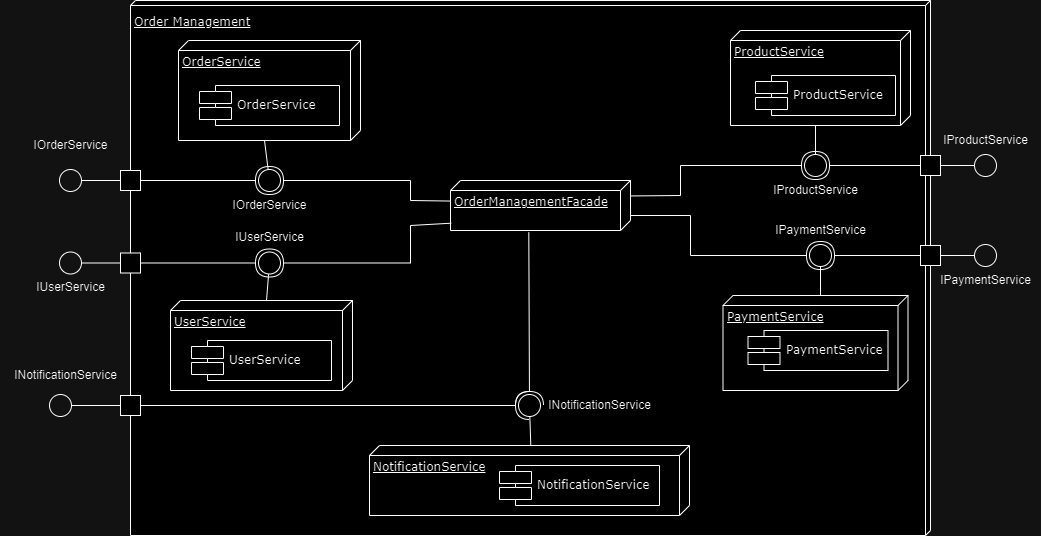

The diagram above was exported from draw.io. Its source (the exported page's mxGraphModel, read from the mxfile embedded in the PNG):
<mxGraphModel dx="2739" dy="909" grid="1" gridSize="10" guides="1" tooltips="1" connect="1" arrows="1" fold="1" page="1" pageScale="1" pageWidth="1100" pageHeight="850" background="none" math="0" shadow="0">
  <root>
    <mxCell id="0" />
    <mxCell id="1" parent="0" />
    <mxCell id="Dq3fjJseQQdsBQKCR3qx-8" value="Order Management" style="verticalAlign=top;align=left;spacingTop=8;spacingLeft=2;spacingRight=12;shape=cube;size=5;direction=south;fontStyle=4;html=1;rounded=0;shadow=0;comic=0;labelBackgroundColor=none;strokeWidth=1;fontFamily=Verdana;fontSize=12" vertex="1" parent="1">
      <mxGeometry x="-930" y="140" width="800" height="535" as="geometry" />
    </mxCell>
    <mxCell id="Dq3fjJseQQdsBQKCR3qx-14" value="ProductService  " style="verticalAlign=top;align=left;spacingTop=8;spacingLeft=2;spacingRight=12;shape=cube;size=10;direction=south;fontStyle=4;html=1;rounded=0;shadow=0;comic=0;labelBackgroundColor=none;strokeWidth=1;fontFamily=Verdana;fontSize=12" vertex="1" parent="1">
      <mxGeometry x="-330" y="170" width="180" height="95" as="geometry" />
    </mxCell>
    <mxCell id="Dq3fjJseQQdsBQKCR3qx-16" value="ProductService  " style="shape=component;align=left;spacingLeft=36;rounded=0;shadow=0;comic=0;labelBackgroundColor=none;strokeWidth=1;fontFamily=Verdana;fontSize=12;html=1;" vertex="1" parent="1">
      <mxGeometry x="-305" y="215" width="140" height="40" as="geometry" />
    </mxCell>
    <mxCell id="Dq3fjJseQQdsBQKCR3qx-66" value="&lt;font style=&quot;font-size: 12px;&quot;&gt;IProductService&lt;/font&gt;" style="text;html=1;align=center;verticalAlign=middle;resizable=0;points=[];autosize=1;strokeColor=none;fillColor=none;spacing=2;" vertex="1" parent="1">
      <mxGeometry x="-300" y="315" width="110" height="30" as="geometry" />
    </mxCell>
    <mxCell id="Dq3fjJseQQdsBQKCR3qx-68" value="OrderManagementFacade" style="verticalAlign=top;align=left;spacingTop=8;spacingLeft=2;spacingRight=12;shape=cube;size=10;direction=south;fontStyle=4;html=1;rounded=0;shadow=0;comic=0;labelBackgroundColor=none;strokeWidth=1;fontFamily=Verdana;fontSize=12" vertex="1" parent="1">
      <mxGeometry x="-610" y="320" width="180" height="50" as="geometry" />
    </mxCell>
    <mxCell id="Dq3fjJseQQdsBQKCR3qx-70" value="PaymentService    " style="verticalAlign=top;align=left;spacingTop=8;spacingLeft=2;spacingRight=12;shape=cube;size=10;direction=south;fontStyle=4;html=1;rounded=0;shadow=0;comic=0;labelBackgroundColor=none;strokeWidth=1;fontFamily=Verdana;fontSize=12" vertex="1" parent="1">
      <mxGeometry x="-337.5" y="435" width="185" height="95" as="geometry" />
    </mxCell>
    <mxCell id="Dq3fjJseQQdsBQKCR3qx-71" value="PaymentService    " style="shape=component;align=left;spacingLeft=36;rounded=0;shadow=0;comic=0;labelBackgroundColor=none;strokeWidth=1;fontFamily=Verdana;fontSize=12;html=1;" vertex="1" parent="1">
      <mxGeometry x="-312.5" y="470" width="140" height="40" as="geometry" />
    </mxCell>
    <mxCell id="Dq3fjJseQQdsBQKCR3qx-72" value="NotificationService     " style="verticalAlign=top;align=left;spacingTop=8;spacingLeft=2;spacingRight=12;shape=cube;size=10;direction=south;fontStyle=4;html=1;rounded=0;shadow=0;comic=0;labelBackgroundColor=none;strokeWidth=1;fontFamily=Verdana;fontSize=12" vertex="1" parent="1">
      <mxGeometry x="-691" y="585" width="320" height="70" as="geometry" />
    </mxCell>
    <mxCell id="Dq3fjJseQQdsBQKCR3qx-73" value="NotificationService   " style="shape=component;align=left;spacingLeft=36;rounded=0;shadow=0;comic=0;labelBackgroundColor=none;strokeWidth=1;fontFamily=Verdana;fontSize=12;html=1;" vertex="1" parent="1">
      <mxGeometry x="-561" y="605" width="160" height="40" as="geometry" />
    </mxCell>
    <mxCell id="Dq3fjJseQQdsBQKCR3qx-74" value="OrderService      " style="verticalAlign=top;align=left;spacingTop=8;spacingLeft=2;spacingRight=12;shape=cube;size=10;direction=south;fontStyle=4;html=1;rounded=0;shadow=0;comic=0;labelBackgroundColor=none;strokeWidth=1;fontFamily=Verdana;fontSize=12" vertex="1" parent="1">
      <mxGeometry x="-882" y="180" width="182" height="100" as="geometry" />
    </mxCell>
    <mxCell id="Dq3fjJseQQdsBQKCR3qx-75" value="OrderService      " style="shape=component;align=left;spacingLeft=36;rounded=0;shadow=0;comic=0;labelBackgroundColor=none;strokeWidth=1;fontFamily=Verdana;fontSize=12;html=1;" vertex="1" parent="1">
      <mxGeometry x="-861" y="225" width="140" height="40" as="geometry" />
    </mxCell>
    <mxCell id="Dq3fjJseQQdsBQKCR3qx-76" value="UserService           " style="verticalAlign=top;align=left;spacingTop=8;spacingLeft=2;spacingRight=12;shape=cube;size=10;direction=south;fontStyle=4;html=1;rounded=0;shadow=0;comic=0;labelBackgroundColor=none;strokeWidth=1;fontFamily=Verdana;fontSize=12" vertex="1" parent="1">
      <mxGeometry x="-890" y="440" width="182" height="90" as="geometry" />
    </mxCell>
    <mxCell id="Dq3fjJseQQdsBQKCR3qx-77" value="UserService           " style="shape=component;align=left;spacingLeft=36;rounded=0;shadow=0;comic=0;labelBackgroundColor=none;strokeWidth=1;fontFamily=Verdana;fontSize=12;html=1;" vertex="1" parent="1">
      <mxGeometry x="-869" y="480" width="140" height="40" as="geometry" />
    </mxCell>
    <mxCell id="Dq3fjJseQQdsBQKCR3qx-92" value="" style="html=1;rounded=0;rotation=-180;" vertex="1" parent="1">
      <mxGeometry x="-140" y="295" width="20" height="20" as="geometry" />
    </mxCell>
    <mxCell id="Dq3fjJseQQdsBQKCR3qx-94" value="" style="rounded=0;orthogonalLoop=1;jettySize=auto;html=1;endArrow=halfCircle;endFill=0;endSize=12;strokeWidth=1;sketch=0;exitX=1;exitY=0.5;exitDx=0;exitDy=0;textShadow=0;labelBorderColor=none;" edge="1" parent="1" source="Dq3fjJseQQdsBQKCR3qx-92" target="Dq3fjJseQQdsBQKCR3qx-107">
      <mxGeometry relative="1" as="geometry">
        <mxPoint x="-60" y="325" as="sourcePoint" />
        <mxPoint x="-230" y="305" as="targetPoint" />
      </mxGeometry>
    </mxCell>
    <mxCell id="Dq3fjJseQQdsBQKCR3qx-106" value="" style="rounded=0;orthogonalLoop=1;jettySize=auto;html=1;endArrow=oval;endFill=0;sketch=0;sourcePerimeterSpacing=0;targetPerimeterSpacing=0;endSize=22;exitX=0;exitY=0;exitDx=70;exitDy=145;exitPerimeter=0;" edge="1" parent="1" source="Dq3fjJseQQdsBQKCR3qx-107">
      <mxGeometry relative="1" as="geometry">
        <mxPoint x="-200" y="285" as="sourcePoint" />
        <mxPoint x="-245" y="305" as="targetPoint" />
      </mxGeometry>
    </mxCell>
    <mxCell id="Dq3fjJseQQdsBQKCR3qx-109" value="" style="rounded=0;orthogonalLoop=1;jettySize=auto;html=1;endArrow=oval;endFill=0;sketch=0;sourcePerimeterSpacing=0;targetPerimeterSpacing=0;endSize=22;exitX=0;exitY=0;exitDx=95;exitDy=95;exitPerimeter=0;textShadow=0;" edge="1" parent="1" source="Dq3fjJseQQdsBQKCR3qx-14" target="Dq3fjJseQQdsBQKCR3qx-107">
      <mxGeometry relative="1" as="geometry">
        <mxPoint x="-245" y="265" as="sourcePoint" />
        <mxPoint x="-245" y="305" as="targetPoint" />
      </mxGeometry>
    </mxCell>
    <mxCell id="Dq3fjJseQQdsBQKCR3qx-107" value="" style="ellipse;whiteSpace=wrap;html=1;align=center;aspect=fixed;fillColor=none;strokeColor=none;resizable=0;perimeter=centerPerimeter;rotatable=0;allowArrows=0;points=[];outlineConnect=1;" vertex="1" parent="1">
      <mxGeometry x="-250" y="300" width="10" height="10" as="geometry" />
    </mxCell>
    <mxCell id="Dq3fjJseQQdsBQKCR3qx-110" value="" style="rounded=0;orthogonalLoop=1;jettySize=auto;html=1;endArrow=halfCircle;endFill=0;endSize=12;strokeWidth=1;sketch=0;entryX=0.25;entryY=0.925;entryDx=0;entryDy=0;entryPerimeter=0;exitX=0.309;exitY=0;exitDx=0;exitDy=0;exitPerimeter=0;" edge="1" parent="1" source="Dq3fjJseQQdsBQKCR3qx-68" target="Dq3fjJseQQdsBQKCR3qx-107">
      <mxGeometry relative="1" as="geometry">
        <mxPoint x="-370" y="375" as="sourcePoint" />
        <mxPoint x="-310" y="335" as="targetPoint" />
        <Array as="points">
          <mxPoint x="-380" y="335" />
          <mxPoint x="-380" y="305" />
        </Array>
      </mxGeometry>
    </mxCell>
    <mxCell id="Dq3fjJseQQdsBQKCR3qx-111" value="" style="rounded=0;orthogonalLoop=1;jettySize=auto;html=1;endArrow=halfCircle;endFill=0;endSize=12;strokeWidth=1;sketch=0;entryX=0.25;entryY=0.925;entryDx=0;entryDy=0;entryPerimeter=0;exitX=0.7;exitY=-0.003;exitDx=0;exitDy=0;exitPerimeter=0;" edge="1" target="Dq3fjJseQQdsBQKCR3qx-114" parent="1" source="Dq3fjJseQQdsBQKCR3qx-68">
      <mxGeometry relative="1" as="geometry">
        <mxPoint x="-380" y="335" as="sourcePoint" />
        <mxPoint x="-320" y="425" as="targetPoint" />
        <Array as="points">
          <mxPoint x="-370" y="355" />
          <mxPoint x="-370" y="395" />
        </Array>
      </mxGeometry>
    </mxCell>
    <mxCell id="Dq3fjJseQQdsBQKCR3qx-112" value="" style="rounded=0;orthogonalLoop=1;jettySize=auto;html=1;endArrow=halfCircle;endFill=0;endSize=12;strokeWidth=1;sketch=0;exitX=1;exitY=0.5;exitDx=0;exitDy=0;" edge="1" target="Dq3fjJseQQdsBQKCR3qx-114" parent="1" source="Dq3fjJseQQdsBQKCR3qx-115">
      <mxGeometry relative="1" as="geometry">
        <mxPoint x="-90" y="395" as="sourcePoint" />
        <mxPoint x="-240" y="395" as="targetPoint" />
      </mxGeometry>
    </mxCell>
    <mxCell id="Dq3fjJseQQdsBQKCR3qx-113" value="" style="rounded=0;orthogonalLoop=1;jettySize=auto;html=1;endArrow=oval;endFill=0;sketch=0;sourcePerimeterSpacing=0;targetPerimeterSpacing=0;endSize=22;exitX=0;exitY=0;exitDx=0;exitDy=87.5;exitPerimeter=0;" edge="1" target="Dq3fjJseQQdsBQKCR3qx-114" parent="1" source="Dq3fjJseQQdsBQKCR3qx-70">
      <mxGeometry relative="1" as="geometry">
        <mxPoint x="-255" y="355" as="sourcePoint" />
        <mxPoint x="-255" y="395" as="targetPoint" />
      </mxGeometry>
    </mxCell>
    <mxCell id="Dq3fjJseQQdsBQKCR3qx-114" value="" style="ellipse;whiteSpace=wrap;html=1;align=center;aspect=fixed;fillColor=none;strokeColor=none;resizable=0;perimeter=centerPerimeter;rotatable=0;allowArrows=0;points=[];outlineConnect=1;" vertex="1" parent="1">
      <mxGeometry x="-245" y="390" width="10" height="10" as="geometry" />
    </mxCell>
    <mxCell id="Dq3fjJseQQdsBQKCR3qx-115" value="" style="html=1;rounded=0;rotation=-180;" vertex="1" parent="1">
      <mxGeometry x="-140" y="385" width="20" height="20" as="geometry" />
    </mxCell>
    <mxCell id="Dq3fjJseQQdsBQKCR3qx-116" value="&lt;font style=&quot;font-size: 12px;&quot;&gt;IPaymentService&lt;/font&gt;" style="text;html=1;align=center;verticalAlign=middle;resizable=0;points=[];autosize=1;strokeColor=none;fillColor=none;spacing=2;" vertex="1" parent="1">
      <mxGeometry x="-295" y="355" width="110" height="30" as="geometry" />
    </mxCell>
    <mxCell id="Dq3fjJseQQdsBQKCR3qx-121" value="&lt;font style=&quot;font-size: 12px;&quot;&gt;IProductService&lt;/font&gt;" style="text;html=1;align=center;verticalAlign=middle;resizable=0;points=[];autosize=1;strokeColor=none;fillColor=none;spacing=2;" vertex="1" parent="1">
      <mxGeometry x="-130" y="265" width="110" height="30" as="geometry" />
    </mxCell>
    <mxCell id="Dq3fjJseQQdsBQKCR3qx-123" value="" style="ellipse;whiteSpace=wrap;html=1;align=center;aspect=fixed;fillColor=none;strokeColor=none;resizable=0;perimeter=centerPerimeter;rotatable=0;allowArrows=0;points=[];outlineConnect=1;" vertex="1" parent="1">
      <mxGeometry x="-80" y="390" width="10" height="10" as="geometry" />
    </mxCell>
    <mxCell id="Dq3fjJseQQdsBQKCR3qx-124" value="" style="rounded=0;orthogonalLoop=1;jettySize=auto;html=1;endArrow=oval;endFill=0;sketch=0;sourcePerimeterSpacing=0;targetPerimeterSpacing=0;endSize=22;exitX=0;exitY=0.5;exitDx=0;exitDy=0;" edge="1" target="Dq3fjJseQQdsBQKCR3qx-123" parent="1" source="Dq3fjJseQQdsBQKCR3qx-115">
      <mxGeometry relative="1" as="geometry">
        <mxPoint x="-122.5" y="395" as="sourcePoint" />
        <mxPoint x="-75" y="395" as="targetPoint" />
      </mxGeometry>
    </mxCell>
    <mxCell id="Dq3fjJseQQdsBQKCR3qx-125" value="" style="ellipse;whiteSpace=wrap;html=1;align=center;aspect=fixed;fillColor=none;strokeColor=none;resizable=0;perimeter=centerPerimeter;rotatable=0;allowArrows=0;points=[];outlineConnect=1;" vertex="1" parent="1">
      <mxGeometry x="-80" y="300" width="10" height="10" as="geometry" />
    </mxCell>
    <mxCell id="Dq3fjJseQQdsBQKCR3qx-126" value="" style="rounded=0;orthogonalLoop=1;jettySize=auto;html=1;endArrow=oval;endFill=0;sketch=0;sourcePerimeterSpacing=0;targetPerimeterSpacing=0;endSize=22;exitX=0;exitY=0.5;exitDx=0;exitDy=0;" edge="1" target="Dq3fjJseQQdsBQKCR3qx-125" parent="1" source="Dq3fjJseQQdsBQKCR3qx-92">
      <mxGeometry relative="1" as="geometry">
        <mxPoint x="-122.5" y="305" as="sourcePoint" />
        <mxPoint x="-75" y="305" as="targetPoint" />
      </mxGeometry>
    </mxCell>
    <mxCell id="Dq3fjJseQQdsBQKCR3qx-129" value="&lt;font style=&quot;font-size: 12px;&quot;&gt;IPaymentService&lt;/font&gt;" style="text;html=1;align=center;verticalAlign=middle;resizable=0;points=[];autosize=1;strokeColor=none;fillColor=none;spacing=2;" vertex="1" parent="1">
      <mxGeometry x="-130" y="405" width="110" height="30" as="geometry" />
    </mxCell>
    <mxCell id="Dq3fjJseQQdsBQKCR3qx-130" value="" style="rounded=0;orthogonalLoop=1;jettySize=auto;html=1;endArrow=halfCircle;endFill=0;endSize=12;strokeWidth=1;sketch=0;entryX=0.25;entryY=0.925;entryDx=0;entryDy=0;entryPerimeter=0;exitX=1.033;exitY=0.565;exitDx=0;exitDy=0;exitPerimeter=0;" edge="1" target="Dq3fjJseQQdsBQKCR3qx-133" parent="1" source="Dq3fjJseQQdsBQKCR3qx-68">
      <mxGeometry relative="1" as="geometry">
        <mxPoint x="-525" y="345" as="sourcePoint" />
        <mxPoint x="-611" y="575" as="targetPoint" />
        <Array as="points" />
      </mxGeometry>
    </mxCell>
    <mxCell id="Dq3fjJseQQdsBQKCR3qx-131" value="" style="rounded=0;orthogonalLoop=1;jettySize=auto;html=1;endArrow=halfCircle;endFill=0;endSize=12;strokeWidth=1;sketch=0;exitX=0;exitY=0.5;exitDx=0;exitDy=0;" edge="1" source="Dq3fjJseQQdsBQKCR3qx-134" target="Dq3fjJseQQdsBQKCR3qx-133" parent="1">
      <mxGeometry relative="1" as="geometry">
        <mxPoint x="-660" y="545" as="sourcePoint" />
        <mxPoint x="-531" y="545" as="targetPoint" />
      </mxGeometry>
    </mxCell>
    <mxCell id="Dq3fjJseQQdsBQKCR3qx-132" value="" style="rounded=0;orthogonalLoop=1;jettySize=auto;html=1;endArrow=oval;endFill=0;sketch=0;sourcePerimeterSpacing=0;targetPerimeterSpacing=0;endSize=22;exitX=0;exitY=0.496;exitDx=0;exitDy=0;exitPerimeter=0;" edge="1" target="Dq3fjJseQQdsBQKCR3qx-133" parent="1" source="Dq3fjJseQQdsBQKCR3qx-72">
      <mxGeometry relative="1" as="geometry">
        <mxPoint x="-526" y="590" as="sourcePoint" />
        <mxPoint x="-546" y="545" as="targetPoint" />
      </mxGeometry>
    </mxCell>
    <mxCell id="Dq3fjJseQQdsBQKCR3qx-133" value="" style="ellipse;whiteSpace=wrap;html=1;align=center;aspect=fixed;fillColor=none;strokeColor=none;resizable=0;perimeter=centerPerimeter;rotatable=0;allowArrows=0;points=[];outlineConnect=1;" vertex="1" parent="1">
      <mxGeometry x="-536" y="540" width="10" height="10" as="geometry" />
    </mxCell>
    <mxCell id="Dq3fjJseQQdsBQKCR3qx-134" value="" style="html=1;rounded=0;rotation=-180;" vertex="1" parent="1">
      <mxGeometry x="-940" y="535" width="20" height="20" as="geometry" />
    </mxCell>
    <mxCell id="Dq3fjJseQQdsBQKCR3qx-136" value="" style="ellipse;whiteSpace=wrap;html=1;align=center;aspect=fixed;fillColor=none;strokeColor=none;resizable=0;perimeter=centerPerimeter;rotatable=0;allowArrows=0;points=[];outlineConnect=1;" vertex="1" parent="1">
      <mxGeometry x="-1005" y="540" width="10" height="10" as="geometry" />
    </mxCell>
    <mxCell id="Dq3fjJseQQdsBQKCR3qx-137" value="" style="rounded=0;orthogonalLoop=1;jettySize=auto;html=1;endArrow=oval;endFill=0;sketch=0;sourcePerimeterSpacing=0;targetPerimeterSpacing=0;endSize=22;exitX=1;exitY=0.5;exitDx=0;exitDy=0;entryX=0.046;entryY=-0.092;entryDx=0;entryDy=0;entryPerimeter=0;" edge="1" source="Dq3fjJseQQdsBQKCR3qx-134" target="Dq3fjJseQQdsBQKCR3qx-136" parent="1">
      <mxGeometry relative="1" as="geometry">
        <mxPoint x="-1075" y="565" as="sourcePoint" />
        <mxPoint x="-1025" y="530" as="targetPoint" />
      </mxGeometry>
    </mxCell>
    <mxCell id="Dq3fjJseQQdsBQKCR3qx-138" value="&lt;font style=&quot;font-size: 12px;&quot;&gt;INotificationService&lt;/font&gt;" style="text;html=1;align=center;verticalAlign=middle;resizable=0;points=[];autosize=1;strokeColor=none;fillColor=none;spacing=2;" vertex="1" parent="1">
      <mxGeometry x="-1060" y="500" width="130" height="30" as="geometry" />
    </mxCell>
    <mxCell id="Dq3fjJseQQdsBQKCR3qx-140" value="" style="rounded=0;orthogonalLoop=1;jettySize=auto;html=1;endArrow=halfCircle;endFill=0;endSize=12;strokeWidth=1;sketch=0;entryX=0.25;entryY=0.925;entryDx=0;entryDy=0;entryPerimeter=0;exitX=0.411;exitY=1.001;exitDx=0;exitDy=0;exitPerimeter=0;" edge="1" target="Dq3fjJseQQdsBQKCR3qx-143" parent="1" source="Dq3fjJseQQdsBQKCR3qx-68">
      <mxGeometry relative="1" as="geometry">
        <mxPoint x="-610" y="340" as="sourcePoint" />
        <mxPoint x="-871" y="350" as="targetPoint" />
        <Array as="points">
          <mxPoint x="-650" y="340" />
          <mxPoint x="-650" y="320" />
        </Array>
      </mxGeometry>
    </mxCell>
    <mxCell id="Dq3fjJseQQdsBQKCR3qx-141" value="" style="rounded=0;orthogonalLoop=1;jettySize=auto;html=1;endArrow=halfCircle;endFill=0;endSize=12;strokeWidth=1;sketch=0;exitX=1;exitY=0.5;exitDx=0;exitDy=0;" edge="1" source="Dq3fjJseQQdsBQKCR3qx-144" target="Dq3fjJseQQdsBQKCR3qx-143" parent="1">
      <mxGeometry relative="1" as="geometry">
        <mxPoint x="-641" y="320" as="sourcePoint" />
        <mxPoint x="-791" y="320" as="targetPoint" />
      </mxGeometry>
    </mxCell>
    <mxCell id="Dq3fjJseQQdsBQKCR3qx-142" value="" style="rounded=0;orthogonalLoop=1;jettySize=auto;html=1;endArrow=oval;endFill=0;sketch=0;sourcePerimeterSpacing=0;targetPerimeterSpacing=0;endSize=22;exitX=0;exitY=0;exitDx=100;exitDy=96;exitPerimeter=0;" edge="1" target="Dq3fjJseQQdsBQKCR3qx-143" parent="1" source="Dq3fjJseQQdsBQKCR3qx-74">
      <mxGeometry relative="1" as="geometry">
        <mxPoint x="-790" y="285" as="sourcePoint" />
        <mxPoint x="-806" y="315" as="targetPoint" />
      </mxGeometry>
    </mxCell>
    <mxCell id="Dq3fjJseQQdsBQKCR3qx-143" value="" style="ellipse;whiteSpace=wrap;html=1;align=center;aspect=fixed;fillColor=none;strokeColor=none;resizable=0;perimeter=centerPerimeter;rotatable=0;allowArrows=0;points=[];outlineConnect=1;" vertex="1" parent="1">
      <mxGeometry x="-796" y="315" width="10" height="10" as="geometry" />
    </mxCell>
    <mxCell id="Dq3fjJseQQdsBQKCR3qx-144" value="" style="html=1;rounded=0;rotation=-180;" vertex="1" parent="1">
      <mxGeometry x="-940" y="310" width="20" height="20" as="geometry" />
    </mxCell>
    <mxCell id="Dq3fjJseQQdsBQKCR3qx-145" value="" style="ellipse;whiteSpace=wrap;html=1;align=center;aspect=fixed;fillColor=none;strokeColor=none;resizable=0;perimeter=centerPerimeter;rotatable=0;allowArrows=0;points=[];outlineConnect=1;" vertex="1" parent="1">
      <mxGeometry x="-995" y="315" width="10" height="10" as="geometry" />
    </mxCell>
    <mxCell id="Dq3fjJseQQdsBQKCR3qx-146" value="" style="rounded=0;orthogonalLoop=1;jettySize=auto;html=1;endArrow=oval;endFill=0;sketch=0;sourcePerimeterSpacing=0;targetPerimeterSpacing=0;endSize=22;exitX=1;exitY=0.5;exitDx=0;exitDy=0;entryX=0.046;entryY=-0.092;entryDx=0;entryDy=0;entryPerimeter=0;" edge="1" source="Dq3fjJseQQdsBQKCR3qx-144" target="Dq3fjJseQQdsBQKCR3qx-145" parent="1">
      <mxGeometry relative="1" as="geometry">
        <mxPoint x="-1065" y="340" as="sourcePoint" />
        <mxPoint x="-1015" y="305" as="targetPoint" />
      </mxGeometry>
    </mxCell>
    <mxCell id="Dq3fjJseQQdsBQKCR3qx-147" value="&lt;font style=&quot;font-size: 12px;&quot;&gt;IOrderService&lt;/font&gt;" style="text;html=1;align=center;verticalAlign=middle;resizable=0;points=[];autosize=1;strokeColor=none;fillColor=none;spacing=2;" vertex="1" parent="1">
      <mxGeometry x="-1040" y="270" width="100" height="30" as="geometry" />
    </mxCell>
    <mxCell id="Dq3fjJseQQdsBQKCR3qx-148" value="&lt;font style=&quot;font-size: 12px;&quot;&gt;IOrderService&lt;/font&gt;" style="text;html=1;align=center;verticalAlign=middle;resizable=0;points=[];autosize=1;strokeColor=none;fillColor=none;spacing=2;" vertex="1" parent="1">
      <mxGeometry x="-841" y="330" width="100" height="30" as="geometry" />
    </mxCell>
    <mxCell id="Dq3fjJseQQdsBQKCR3qx-149" value="" style="rounded=0;orthogonalLoop=1;jettySize=auto;html=1;endArrow=halfCircle;endFill=0;endSize=12;strokeWidth=1;sketch=0;entryX=0.25;entryY=0.925;entryDx=0;entryDy=0;entryPerimeter=0;exitX=0.854;exitY=0.996;exitDx=0;exitDy=0;exitPerimeter=0;" edge="1" target="Dq3fjJseQQdsBQKCR3qx-152" parent="1" source="Dq3fjJseQQdsBQKCR3qx-68">
      <mxGeometry relative="1" as="geometry">
        <mxPoint x="-610" y="422.5" as="sourcePoint" />
        <mxPoint x="-871" y="432.5" as="targetPoint" />
        <Array as="points">
          <mxPoint x="-650" y="365" />
          <mxPoint x="-650" y="402.5" />
        </Array>
      </mxGeometry>
    </mxCell>
    <mxCell id="Dq3fjJseQQdsBQKCR3qx-150" value="" style="rounded=0;orthogonalLoop=1;jettySize=auto;html=1;endArrow=halfCircle;endFill=0;endSize=12;strokeWidth=1;sketch=0;exitX=1;exitY=0.5;exitDx=0;exitDy=0;" edge="1" source="Dq3fjJseQQdsBQKCR3qx-153" target="Dq3fjJseQQdsBQKCR3qx-152" parent="1">
      <mxGeometry relative="1" as="geometry">
        <mxPoint x="-641" y="402.5" as="sourcePoint" />
        <mxPoint x="-791" y="402.5" as="targetPoint" />
      </mxGeometry>
    </mxCell>
    <mxCell id="Dq3fjJseQQdsBQKCR3qx-151" value="" style="rounded=0;orthogonalLoop=1;jettySize=auto;html=1;endArrow=oval;endFill=0;sketch=0;sourcePerimeterSpacing=0;targetPerimeterSpacing=0;endSize=22;exitX=0;exitY=0;exitDx=0;exitDy=86;exitPerimeter=0;" edge="1" target="Dq3fjJseQQdsBQKCR3qx-152" parent="1" source="Dq3fjJseQQdsBQKCR3qx-76">
      <mxGeometry relative="1" as="geometry">
        <mxPoint x="-796" y="347.5" as="sourcePoint" />
        <mxPoint x="-806" y="397.5" as="targetPoint" />
      </mxGeometry>
    </mxCell>
    <mxCell id="Dq3fjJseQQdsBQKCR3qx-152" value="" style="ellipse;whiteSpace=wrap;html=1;align=center;aspect=fixed;fillColor=none;strokeColor=none;resizable=0;perimeter=centerPerimeter;rotatable=0;allowArrows=0;points=[];outlineConnect=1;" vertex="1" parent="1">
      <mxGeometry x="-796" y="397.5" width="10" height="10" as="geometry" />
    </mxCell>
    <mxCell id="Dq3fjJseQQdsBQKCR3qx-153" value="" style="html=1;rounded=0;rotation=-180;" vertex="1" parent="1">
      <mxGeometry x="-940" y="392.5" width="20" height="20" as="geometry" />
    </mxCell>
    <mxCell id="Dq3fjJseQQdsBQKCR3qx-154" value="" style="ellipse;whiteSpace=wrap;html=1;align=center;aspect=fixed;fillColor=none;strokeColor=none;resizable=0;perimeter=centerPerimeter;rotatable=0;allowArrows=0;points=[];outlineConnect=1;" vertex="1" parent="1">
      <mxGeometry x="-995" y="397.5" width="10" height="10" as="geometry" />
    </mxCell>
    <mxCell id="Dq3fjJseQQdsBQKCR3qx-155" value="" style="rounded=0;orthogonalLoop=1;jettySize=auto;html=1;endArrow=oval;endFill=0;sketch=0;sourcePerimeterSpacing=0;targetPerimeterSpacing=0;endSize=22;exitX=1;exitY=0.5;exitDx=0;exitDy=0;entryX=0.046;entryY=-0.092;entryDx=0;entryDy=0;entryPerimeter=0;" edge="1" source="Dq3fjJseQQdsBQKCR3qx-153" target="Dq3fjJseQQdsBQKCR3qx-154" parent="1">
      <mxGeometry relative="1" as="geometry">
        <mxPoint x="-1065" y="422.5" as="sourcePoint" />
        <mxPoint x="-1015" y="387.5" as="targetPoint" />
      </mxGeometry>
    </mxCell>
    <mxCell id="Dq3fjJseQQdsBQKCR3qx-156" value="&lt;font style=&quot;font-size: 12px;&quot;&gt;IUserService&lt;/font&gt;" style="text;html=1;align=center;verticalAlign=middle;resizable=0;points=[];autosize=1;strokeColor=none;fillColor=none;spacing=2;" vertex="1" parent="1">
      <mxGeometry x="-1035" y="412.5" width="90" height="30" as="geometry" />
    </mxCell>
    <mxCell id="Dq3fjJseQQdsBQKCR3qx-157" value="&lt;font style=&quot;font-size: 12px;&quot;&gt;IUserService&lt;/font&gt;" style="text;html=1;align=center;verticalAlign=middle;resizable=0;points=[];autosize=1;strokeColor=none;fillColor=none;spacing=2;" vertex="1" parent="1">
      <mxGeometry x="-836" y="362.5" width="90" height="30" as="geometry" />
    </mxCell>
    <mxCell id="Dq3fjJseQQdsBQKCR3qx-158" value="&lt;font style=&quot;font-size: 12px;&quot;&gt;INotificationService&lt;/font&gt;" style="text;html=1;align=center;verticalAlign=middle;resizable=0;points=[];autosize=1;strokeColor=none;fillColor=none;spacing=2;" vertex="1" parent="1">
      <mxGeometry x="-526" y="530" width="130" height="30" as="geometry" />
    </mxCell>
  </root>
</mxGraphModel>